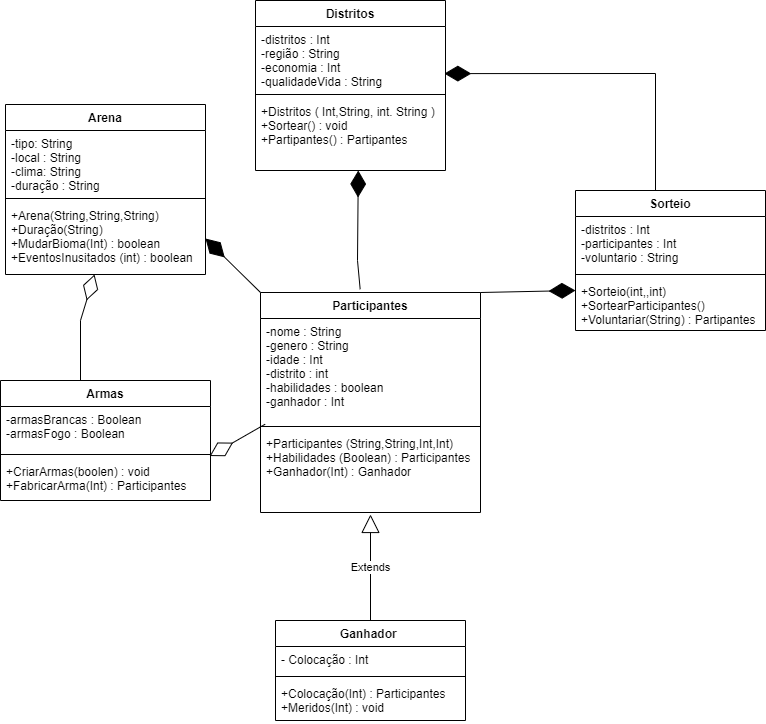

The diagram above was exported from draw.io. Its source (the exported page's mxGraphModel, read from the mxfile embedded in the PNG):
<mxGraphModel dx="868" dy="425" grid="1" gridSize="10" guides="1" tooltips="1" connect="1" arrows="1" fold="1" page="1" pageScale="1" pageWidth="827" pageHeight="1169" math="0" shadow="0">
  <root>
    <mxCell id="0" />
    <mxCell id="1" parent="0" />
    <mxCell id="DAP8wIaSvDKdP3YMprL--13" value="Sorteio" style="swimlane;fontStyle=1;align=center;verticalAlign=top;childLayout=stackLayout;horizontal=1;startSize=26;horizontalStack=0;resizeParent=1;resizeParentMax=0;resizeLast=0;collapsible=1;marginBottom=0;" parent="1" vertex="1">
      <mxGeometry x="580" y="220" width="190" height="140" as="geometry" />
    </mxCell>
    <mxCell id="DAP8wIaSvDKdP3YMprL--14" value="-distritos : Int&#10;-participantes : Int&#10;-voluntario : String&#10;" style="text;strokeColor=none;fillColor=none;align=left;verticalAlign=top;spacingLeft=4;spacingRight=4;overflow=hidden;rotatable=0;points=[[0,0.5],[1,0.5]];portConstraint=eastwest;" parent="DAP8wIaSvDKdP3YMprL--13" vertex="1">
      <mxGeometry y="26" width="190" height="54" as="geometry" />
    </mxCell>
    <mxCell id="DAP8wIaSvDKdP3YMprL--15" value="" style="line;strokeWidth=1;fillColor=none;align=left;verticalAlign=middle;spacingTop=-1;spacingLeft=3;spacingRight=3;rotatable=0;labelPosition=right;points=[];portConstraint=eastwest;" parent="DAP8wIaSvDKdP3YMprL--13" vertex="1">
      <mxGeometry y="80" width="190" height="8" as="geometry" />
    </mxCell>
    <mxCell id="DAP8wIaSvDKdP3YMprL--16" value="+Sorteio(int,,int)&#10;+SortearParticipantes()&#10;+Voluntariar(String) : Partipantes" style="text;strokeColor=none;fillColor=none;align=left;verticalAlign=top;spacingLeft=4;spacingRight=4;overflow=hidden;rotatable=0;points=[[0,0.5],[1,0.5]];portConstraint=eastwest;" parent="DAP8wIaSvDKdP3YMprL--13" vertex="1">
      <mxGeometry y="88" width="190" height="52" as="geometry" />
    </mxCell>
    <mxCell id="DAP8wIaSvDKdP3YMprL--17" value="Arena" style="swimlane;fontStyle=1;align=center;verticalAlign=top;childLayout=stackLayout;horizontal=1;startSize=26;horizontalStack=0;resizeParent=1;resizeParentMax=0;resizeLast=0;collapsible=1;marginBottom=0;" parent="1" vertex="1">
      <mxGeometry x="10" y="134" width="200" height="170" as="geometry">
        <mxRectangle x="10" y="134" width="70" height="26" as="alternateBounds" />
      </mxGeometry>
    </mxCell>
    <mxCell id="DAP8wIaSvDKdP3YMprL--18" value="-tipo: String&#10;-local : String&#10;-clima: String&#10;-duração : String" style="text;strokeColor=none;fillColor=none;align=left;verticalAlign=top;spacingLeft=4;spacingRight=4;overflow=hidden;rotatable=0;points=[[0,0.5],[1,0.5]];portConstraint=eastwest;" parent="DAP8wIaSvDKdP3YMprL--17" vertex="1">
      <mxGeometry y="26" width="200" height="64" as="geometry" />
    </mxCell>
    <mxCell id="DAP8wIaSvDKdP3YMprL--19" value="" style="line;strokeWidth=1;fillColor=none;align=left;verticalAlign=middle;spacingTop=-1;spacingLeft=3;spacingRight=3;rotatable=0;labelPosition=right;points=[];portConstraint=eastwest;" parent="DAP8wIaSvDKdP3YMprL--17" vertex="1">
      <mxGeometry y="90" width="200" height="8" as="geometry" />
    </mxCell>
    <mxCell id="DAP8wIaSvDKdP3YMprL--20" value="+Arena(String,String,String)&#10;+Duração(String)&#10;+MudarBioma(Int) : boolean&#10;+EventosInusitados (int) : boolean" style="text;strokeColor=none;fillColor=none;align=left;verticalAlign=top;spacingLeft=4;spacingRight=4;overflow=hidden;rotatable=0;points=[[0,0.5],[1,0.5]];portConstraint=eastwest;" parent="DAP8wIaSvDKdP3YMprL--17" vertex="1">
      <mxGeometry y="98" width="200" height="72" as="geometry" />
    </mxCell>
    <mxCell id="DAP8wIaSvDKdP3YMprL--21" value="Participantes" style="swimlane;fontStyle=1;align=center;verticalAlign=top;childLayout=stackLayout;horizontal=1;startSize=26;horizontalStack=0;resizeParent=1;resizeParentMax=0;resizeLast=0;collapsible=1;marginBottom=0;" parent="1" vertex="1">
      <mxGeometry x="265" y="322" width="220" height="220" as="geometry" />
    </mxCell>
    <mxCell id="DAP8wIaSvDKdP3YMprL--22" value="-nome : String&#10;-genero : String &#10;-idade : Int&#10;-distrito : int&#10;-habilidades : boolean&#10;-ganhador : Int " style="text;strokeColor=none;fillColor=none;align=left;verticalAlign=top;spacingLeft=4;spacingRight=4;overflow=hidden;rotatable=0;points=[[0,0.5],[1,0.5]];portConstraint=eastwest;" parent="DAP8wIaSvDKdP3YMprL--21" vertex="1">
      <mxGeometry y="26" width="220" height="104" as="geometry" />
    </mxCell>
    <mxCell id="DAP8wIaSvDKdP3YMprL--23" value="" style="line;strokeWidth=1;fillColor=none;align=left;verticalAlign=middle;spacingTop=-1;spacingLeft=3;spacingRight=3;rotatable=0;labelPosition=right;points=[];portConstraint=eastwest;" parent="DAP8wIaSvDKdP3YMprL--21" vertex="1">
      <mxGeometry y="130" width="220" height="8" as="geometry" />
    </mxCell>
    <mxCell id="DAP8wIaSvDKdP3YMprL--24" value="+Participantes (String,String,Int,Int)&#10;+Habilidades (Boolean) : Participantes&#10;+Ganhador(Int) : Ganhador" style="text;strokeColor=none;fillColor=none;align=left;verticalAlign=top;spacingLeft=4;spacingRight=4;overflow=hidden;rotatable=0;points=[[0,0.5],[1,0.5]];portConstraint=eastwest;" parent="DAP8wIaSvDKdP3YMprL--21" vertex="1">
      <mxGeometry y="138" width="220" height="82" as="geometry" />
    </mxCell>
    <mxCell id="DAP8wIaSvDKdP3YMprL--25" value="Armas" style="swimlane;fontStyle=1;align=center;verticalAlign=top;childLayout=stackLayout;horizontal=1;startSize=26;horizontalStack=0;resizeParent=1;resizeParentMax=0;resizeLast=0;collapsible=1;marginBottom=0;" parent="1" vertex="1">
      <mxGeometry x="5" y="410" width="210" height="120" as="geometry" />
    </mxCell>
    <mxCell id="DAP8wIaSvDKdP3YMprL--36" value="" style="endArrow=diamondThin;endFill=0;endSize=24;html=1;rounded=0;" parent="DAP8wIaSvDKdP3YMprL--25" target="DAP8wIaSvDKdP3YMprL--20" edge="1">
      <mxGeometry width="160" relative="1" as="geometry">
        <mxPoint x="80" as="sourcePoint" />
        <mxPoint x="80" y="-90" as="targetPoint" />
        <Array as="points">
          <mxPoint x="80" y="-60" />
        </Array>
      </mxGeometry>
    </mxCell>
    <mxCell id="DAP8wIaSvDKdP3YMprL--26" value="-armasBrancas : Boolean&#10;-armasFogo : Boolean" style="text;strokeColor=none;fillColor=none;align=left;verticalAlign=top;spacingLeft=4;spacingRight=4;overflow=hidden;rotatable=0;points=[[0,0.5],[1,0.5]];portConstraint=eastwest;" parent="DAP8wIaSvDKdP3YMprL--25" vertex="1">
      <mxGeometry y="26" width="210" height="44" as="geometry" />
    </mxCell>
    <mxCell id="DAP8wIaSvDKdP3YMprL--27" value="" style="line;strokeWidth=1;fillColor=none;align=left;verticalAlign=middle;spacingTop=-1;spacingLeft=3;spacingRight=3;rotatable=0;labelPosition=right;points=[];portConstraint=eastwest;" parent="DAP8wIaSvDKdP3YMprL--25" vertex="1">
      <mxGeometry y="70" width="210" height="8" as="geometry" />
    </mxCell>
    <mxCell id="DAP8wIaSvDKdP3YMprL--28" value="+CriarArmas(boolen) : void&#10;+FabricarArma(Int) : Participantes&#10;" style="text;strokeColor=none;fillColor=none;align=left;verticalAlign=top;spacingLeft=4;spacingRight=4;overflow=hidden;rotatable=0;points=[[0,0.5],[1,0.5]];portConstraint=eastwest;" parent="DAP8wIaSvDKdP3YMprL--25" vertex="1">
      <mxGeometry y="78" width="210" height="42" as="geometry" />
    </mxCell>
    <mxCell id="DAP8wIaSvDKdP3YMprL--29" value="Distritos" style="swimlane;fontStyle=1;align=center;verticalAlign=top;childLayout=stackLayout;horizontal=1;startSize=26;horizontalStack=0;resizeParent=1;resizeParentMax=0;resizeLast=0;collapsible=1;marginBottom=0;" parent="1" vertex="1">
      <mxGeometry x="260" y="30" width="190" height="170" as="geometry" />
    </mxCell>
    <mxCell id="DAP8wIaSvDKdP3YMprL--30" value="-distritos : Int   &#10;-região : String&#10;-economia : Int&#10;-qualidadeVida : String &#10;&#10;" style="text;strokeColor=none;fillColor=none;align=left;verticalAlign=top;spacingLeft=4;spacingRight=4;overflow=hidden;rotatable=0;points=[[0,0.5],[1,0.5]];portConstraint=eastwest;" parent="DAP8wIaSvDKdP3YMprL--29" vertex="1">
      <mxGeometry y="26" width="190" height="64" as="geometry" />
    </mxCell>
    <mxCell id="DAP8wIaSvDKdP3YMprL--31" value="" style="line;strokeWidth=1;fillColor=none;align=left;verticalAlign=middle;spacingTop=-1;spacingLeft=3;spacingRight=3;rotatable=0;labelPosition=right;points=[];portConstraint=eastwest;" parent="DAP8wIaSvDKdP3YMprL--29" vertex="1">
      <mxGeometry y="90" width="190" height="8" as="geometry" />
    </mxCell>
    <mxCell id="DAP8wIaSvDKdP3YMprL--32" value="+Distritos ( Int,String, int. String )&#10;+Sortear() : void&#10;+Partipantes() : Partipantes&#10;&#10;&#10; &#10; " style="text;strokeColor=none;fillColor=none;align=left;verticalAlign=top;spacingLeft=4;spacingRight=4;overflow=hidden;rotatable=0;points=[[0,0.5],[1,0.5]];portConstraint=eastwest;" parent="DAP8wIaSvDKdP3YMprL--29" vertex="1">
      <mxGeometry y="98" width="190" height="72" as="geometry" />
    </mxCell>
    <mxCell id="DAP8wIaSvDKdP3YMprL--38" value="" style="endArrow=diamondThin;endFill=1;endSize=24;html=1;rounded=0;entryX=0.994;entryY=0.736;entryDx=0;entryDy=0;entryPerimeter=0;" parent="1" target="DAP8wIaSvDKdP3YMprL--30" edge="1">
      <mxGeometry width="160" relative="1" as="geometry">
        <mxPoint x="660" y="220" as="sourcePoint" />
        <mxPoint x="490" y="90" as="targetPoint" />
        <Array as="points">
          <mxPoint x="660" y="103" />
        </Array>
      </mxGeometry>
    </mxCell>
    <mxCell id="DAP8wIaSvDKdP3YMprL--39" value="" style="endArrow=diamondThin;endFill=1;endSize=24;html=1;rounded=0;exitX=1;exitY=0;exitDx=0;exitDy=0;" parent="1" source="DAP8wIaSvDKdP3YMprL--21" edge="1">
      <mxGeometry width="160" relative="1" as="geometry">
        <mxPoint x="510" y="350" as="sourcePoint" />
        <mxPoint x="580" y="320" as="targetPoint" />
      </mxGeometry>
    </mxCell>
    <mxCell id="DAP8wIaSvDKdP3YMprL--33" value="" style="endArrow=diamondThin;endFill=1;endSize=24;html=1;rounded=0;entryX=0.541;entryY=1;entryDx=0;entryDy=0;entryPerimeter=0;exitX=0.453;exitY=-0.015;exitDx=0;exitDy=0;exitPerimeter=0;" parent="1" source="DAP8wIaSvDKdP3YMprL--21" target="DAP8wIaSvDKdP3YMprL--32" edge="1">
      <mxGeometry width="160" relative="1" as="geometry">
        <mxPoint x="414" y="350" as="sourcePoint" />
        <mxPoint x="404" y="268" as="targetPoint" />
        <Array as="points">
          <mxPoint x="362" y="290" />
        </Array>
      </mxGeometry>
    </mxCell>
    <mxCell id="DAP8wIaSvDKdP3YMprL--48" value="" style="endArrow=diamondThin;endFill=1;endSize=24;html=1;rounded=0;exitX=0;exitY=0;exitDx=0;exitDy=0;entryX=1;entryY=0.5;entryDx=0;entryDy=0;" parent="1" source="DAP8wIaSvDKdP3YMprL--21" target="DAP8wIaSvDKdP3YMprL--20" edge="1">
      <mxGeometry width="160" relative="1" as="geometry">
        <mxPoint x="170" y="430" as="sourcePoint" />
        <mxPoint x="170" y="260" as="targetPoint" />
      </mxGeometry>
    </mxCell>
    <mxCell id="DAP8wIaSvDKdP3YMprL--43" value="Ganhador " style="swimlane;fontStyle=1;align=center;verticalAlign=top;childLayout=stackLayout;horizontal=1;startSize=26;horizontalStack=0;resizeParent=1;resizeParentMax=0;resizeLast=0;collapsible=1;marginBottom=0;" parent="1" vertex="1">
      <mxGeometry x="280" y="650" width="190" height="100" as="geometry" />
    </mxCell>
    <mxCell id="DAP8wIaSvDKdP3YMprL--44" value="- Colocação : Int" style="text;strokeColor=none;fillColor=none;align=left;verticalAlign=top;spacingLeft=4;spacingRight=4;overflow=hidden;rotatable=0;points=[[0,0.5],[1,0.5]];portConstraint=eastwest;" parent="DAP8wIaSvDKdP3YMprL--43" vertex="1">
      <mxGeometry y="26" width="190" height="26" as="geometry" />
    </mxCell>
    <mxCell id="DAP8wIaSvDKdP3YMprL--45" value="" style="line;strokeWidth=1;fillColor=none;align=left;verticalAlign=middle;spacingTop=-1;spacingLeft=3;spacingRight=3;rotatable=0;labelPosition=right;points=[];portConstraint=eastwest;" parent="DAP8wIaSvDKdP3YMprL--43" vertex="1">
      <mxGeometry y="52" width="190" height="8" as="geometry" />
    </mxCell>
    <mxCell id="DAP8wIaSvDKdP3YMprL--46" value="+Colocação(Int) : Participantes&#10;+Meridos(Int) : void" style="text;strokeColor=none;fillColor=none;align=left;verticalAlign=top;spacingLeft=4;spacingRight=4;overflow=hidden;rotatable=0;points=[[0,0.5],[1,0.5]];portConstraint=eastwest;" parent="DAP8wIaSvDKdP3YMprL--43" vertex="1">
      <mxGeometry y="60" width="190" height="40" as="geometry" />
    </mxCell>
    <mxCell id="DAP8wIaSvDKdP3YMprL--52" value="Extends" style="endArrow=block;endSize=16;endFill=0;html=1;rounded=0;entryX=0.5;entryY=1.024;entryDx=0;entryDy=0;entryPerimeter=0;exitX=0.5;exitY=0;exitDx=0;exitDy=0;" parent="1" source="DAP8wIaSvDKdP3YMprL--43" target="DAP8wIaSvDKdP3YMprL--24" edge="1">
      <mxGeometry width="160" relative="1" as="geometry">
        <mxPoint x="180" y="460" as="sourcePoint" />
        <mxPoint x="340" y="460" as="targetPoint" />
      </mxGeometry>
    </mxCell>
    <mxCell id="DAP8wIaSvDKdP3YMprL--53" value="" style="endArrow=diamondThin;endFill=0;endSize=24;html=1;rounded=0;exitX=0.021;exitY=0.216;exitDx=0;exitDy=0;exitPerimeter=0;entryX=0.996;entryY=1.126;entryDx=0;entryDy=0;entryPerimeter=0;" parent="1" source="DAP8wIaSvDKdP3YMprL--23" target="DAP8wIaSvDKdP3YMprL--26" edge="1">
      <mxGeometry width="160" relative="1" as="geometry">
        <mxPoint x="40" y="530" as="sourcePoint" />
        <mxPoint x="220" y="460" as="targetPoint" />
      </mxGeometry>
    </mxCell>
  </root>
</mxGraphModel>